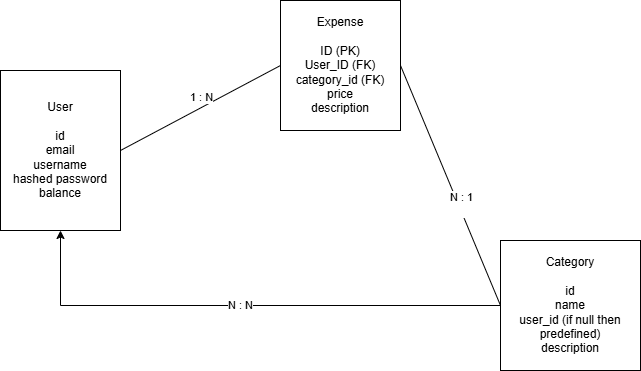

The diagram above was exported from draw.io. Its source (the exported page's mxGraphModel, read from the mxfile embedded in the PNG):
<mxGraphModel dx="1030" dy="562" grid="1" gridSize="10" guides="1" tooltips="1" connect="1" arrows="1" fold="1" page="1" pageScale="1" pageWidth="850" pageHeight="1100" math="0" shadow="0">
  <root>
    <mxCell id="0" />
    <mxCell id="1" parent="0" />
    <mxCell id="oyDy1c2lfp0B3BSEhXg--1" parent="1" style="rounded=0;whiteSpace=wrap;html=1;" value="User&lt;div&gt;&lt;br&gt;&lt;/div&gt;&lt;div&gt;id&lt;/div&gt;&lt;div&gt;email&lt;/div&gt;&lt;div&gt;username&lt;/div&gt;&lt;div&gt;hashed password&lt;/div&gt;&lt;div&gt;balance&lt;/div&gt;" vertex="1">
      <mxGeometry height="160" width="120" x="120" y="120" as="geometry" />
    </mxCell>
    <mxCell id="oyDy1c2lfp0B3BSEhXg--3" parent="1" style="rounded=0;whiteSpace=wrap;html=1;" value="Expense&lt;div&gt;&lt;br&gt;&lt;/div&gt;&lt;div&gt;ID (PK)&lt;/div&gt;&lt;div&gt;User_ID (FK)&lt;/div&gt;&lt;div&gt;category_id (FK)&lt;/div&gt;&lt;div&gt;price&lt;/div&gt;&lt;div&gt;description&lt;/div&gt;" vertex="1">
      <mxGeometry height="130" width="120" x="400" y="50" as="geometry" />
    </mxCell>
    <mxCell id="oyDy1c2lfp0B3BSEhXg--4" edge="1" parent="1" source="oyDy1c2lfp0B3BSEhXg--1" style="endArrow=none;html=1;rounded=0;entryX=0;entryY=0.5;entryDx=0;entryDy=0;exitX=1;exitY=0.5;exitDx=0;exitDy=0;" target="oyDy1c2lfp0B3BSEhXg--3" value="">
      <mxGeometry height="50" relative="1" width="50" as="geometry">
        <mxPoint x="500" y="250" as="sourcePoint" />
        <mxPoint x="550" y="200" as="targetPoint" />
      </mxGeometry>
    </mxCell>
    <mxCell id="oyDy1c2lfp0B3BSEhXg--7" connectable="0" parent="oyDy1c2lfp0B3BSEhXg--4" style="edgeLabel;html=1;align=center;verticalAlign=middle;resizable=0;points=[];" value="1 : N" vertex="1">
      <mxGeometry relative="1" x="0.2835" y="-2" as="geometry">
        <mxPoint x="-23" y="-1" as="offset" />
      </mxGeometry>
    </mxCell>
    <mxCell id="oyDy1c2lfp0B3BSEhXg--9" edge="1" parent="1" source="oyDy1c2lfp0B3BSEhXg--5" style="edgeStyle=orthogonalEdgeStyle;rounded=0;orthogonalLoop=1;jettySize=auto;html=1;exitX=0;exitY=0.5;exitDx=0;exitDy=0;entryX=0.5;entryY=1;entryDx=0;entryDy=0;" target="oyDy1c2lfp0B3BSEhXg--1">
      <mxGeometry relative="1" as="geometry" />
    </mxCell>
    <mxCell id="oyDy1c2lfp0B3BSEhXg--10" connectable="0" parent="oyDy1c2lfp0B3BSEhXg--9" style="edgeLabel;html=1;align=center;verticalAlign=middle;resizable=0;points=[];" value="N : N" vertex="1">
      <mxGeometry relative="1" x="0.0123" y="-1" as="geometry">
        <mxPoint as="offset" />
      </mxGeometry>
    </mxCell>
    <mxCell id="oyDy1c2lfp0B3BSEhXg--5" parent="1" style="rounded=0;whiteSpace=wrap;html=1;" value="Category&lt;div&gt;&lt;div&gt;&lt;br&gt;&lt;/div&gt;&lt;div&gt;id&lt;/div&gt;&lt;div&gt;name&lt;/div&gt;&lt;div&gt;user_id (if null then predefined)&lt;/div&gt;&lt;div&gt;description&lt;/div&gt;&lt;/div&gt;" vertex="1">
      <mxGeometry height="130" width="140" x="620" y="290" as="geometry" />
    </mxCell>
    <mxCell id="oyDy1c2lfp0B3BSEhXg--6" edge="1" parent="1" source="oyDy1c2lfp0B3BSEhXg--3" style="endArrow=none;html=1;rounded=0;exitX=1;exitY=0.5;exitDx=0;exitDy=0;entryX=0;entryY=0.5;entryDx=0;entryDy=0;" target="oyDy1c2lfp0B3BSEhXg--5" value="">
      <mxGeometry height="50" relative="1" width="50" as="geometry">
        <mxPoint x="500" y="220" as="sourcePoint" />
        <mxPoint x="550" y="170" as="targetPoint" />
      </mxGeometry>
    </mxCell>
    <mxCell id="oyDy1c2lfp0B3BSEhXg--8" connectable="0" parent="oyDy1c2lfp0B3BSEhXg--6" style="edgeLabel;html=1;align=center;verticalAlign=middle;resizable=0;points=[];" value="N : 1&lt;div&gt;&lt;br&gt;&lt;/div&gt;" vertex="1">
      <mxGeometry relative="1" x="0.159" y="3" as="geometry">
        <mxPoint as="offset" />
      </mxGeometry>
    </mxCell>
  </root>
</mxGraphModel>